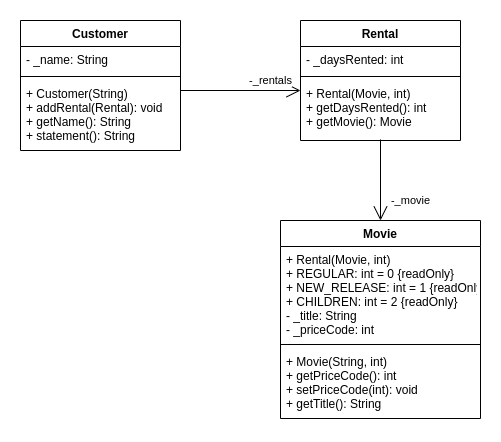

The diagram above was exported from draw.io. Its source (the exported page's mxGraphModel, read from the mxfile embedded in the PNG):
<mxGraphModel dx="1360" dy="843" grid="1" gridSize="10" guides="1" tooltips="1" connect="1" arrows="1" fold="1" page="1" pageScale="1" pageWidth="850" pageHeight="1100" math="0" shadow="0">
  <root>
    <mxCell id="0" />
    <mxCell id="1" parent="0" />
    <mxCell id="2" value="Customer" style="swimlane;fontStyle=1;align=center;verticalAlign=top;childLayout=stackLayout;horizontal=1;startSize=26;horizontalStack=0;resizeParent=1;resizeParentMax=0;resizeLast=0;collapsible=1;marginBottom=0;" vertex="1" parent="1">
      <mxGeometry x="120" y="920" width="160" height="130" as="geometry" />
    </mxCell>
    <mxCell id="3" value="- _name: String" style="text;strokeColor=none;fillColor=none;align=left;verticalAlign=top;spacingLeft=4;spacingRight=4;overflow=hidden;rotatable=0;points=[[0,0.5],[1,0.5]];portConstraint=eastwest;" vertex="1" parent="2">
      <mxGeometry y="26" width="160" height="26" as="geometry" />
    </mxCell>
    <mxCell id="4" value="" style="line;strokeWidth=1;fillColor=none;align=left;verticalAlign=middle;spacingTop=-1;spacingLeft=3;spacingRight=3;rotatable=0;labelPosition=right;points=[];portConstraint=eastwest;strokeColor=inherit;" vertex="1" parent="2">
      <mxGeometry y="52" width="160" height="8" as="geometry" />
    </mxCell>
    <mxCell id="5" value="+ Customer(String)&#10;+ addRental(Rental): void&#10;+ getName(): String&#10;+ statement(): String" style="text;strokeColor=none;fillColor=none;align=left;verticalAlign=top;spacingLeft=4;spacingRight=4;overflow=hidden;rotatable=0;points=[[0,0.5],[1,0.5]];portConstraint=eastwest;" vertex="1" parent="2">
      <mxGeometry y="60" width="160" height="70" as="geometry" />
    </mxCell>
    <mxCell id="6" value="Rental" style="swimlane;fontStyle=1;align=center;verticalAlign=top;childLayout=stackLayout;horizontal=1;startSize=26;horizontalStack=0;resizeParent=1;resizeParentMax=0;resizeLast=0;collapsible=1;marginBottom=0;" vertex="1" parent="1">
      <mxGeometry x="400" y="920" width="160" height="120" as="geometry" />
    </mxCell>
    <mxCell id="7" value="- _daysRented: int" style="text;strokeColor=none;fillColor=none;align=left;verticalAlign=top;spacingLeft=4;spacingRight=4;overflow=hidden;rotatable=0;points=[[0,0.5],[1,0.5]];portConstraint=eastwest;" vertex="1" parent="6">
      <mxGeometry y="26" width="160" height="26" as="geometry" />
    </mxCell>
    <mxCell id="8" value="" style="line;strokeWidth=1;fillColor=none;align=left;verticalAlign=middle;spacingTop=-1;spacingLeft=3;spacingRight=3;rotatable=0;labelPosition=right;points=[];portConstraint=eastwest;strokeColor=inherit;" vertex="1" parent="6">
      <mxGeometry y="52" width="160" height="8" as="geometry" />
    </mxCell>
    <mxCell id="9" value="+ Rental(Movie, int)&#10;+ getDaysRented(): int&#10;+ getMovie(): Movie" style="text;strokeColor=none;fillColor=none;align=left;verticalAlign=top;spacingLeft=4;spacingRight=4;overflow=hidden;rotatable=0;points=[[0,0.5],[1,0.5]];portConstraint=eastwest;" vertex="1" parent="6">
      <mxGeometry y="60" width="160" height="60" as="geometry" />
    </mxCell>
    <mxCell id="10" value="-_movie" style="endArrow=open;endFill=1;endSize=12;html=1;rounded=0;entryX=0.5;entryY=0;entryDx=0;entryDy=0;" edge="1" parent="6" target="11">
      <mxGeometry x="0.5062" y="30" width="160" relative="1" as="geometry">
        <mxPoint x="80" y="119" as="sourcePoint" />
        <mxPoint x="240" y="119" as="targetPoint" />
        <mxPoint as="offset" />
      </mxGeometry>
    </mxCell>
    <mxCell id="11" value="Movie" style="swimlane;fontStyle=1;align=center;verticalAlign=top;childLayout=stackLayout;horizontal=1;startSize=26;horizontalStack=0;resizeParent=1;resizeParentMax=0;resizeLast=0;collapsible=1;marginBottom=0;" vertex="1" parent="1">
      <mxGeometry x="380" y="1120" width="200" height="198" as="geometry" />
    </mxCell>
    <mxCell id="12" value="+ Rental(Movie, int)&#10;+ REGULAR: int = 0 {readOnly}&#10;+ NEW_RELEASE: int = 1 {readOnly}&#10;+ CHILDREN: int = 2 {readOnly}&#10;- _title: String&#10;- _priceCode: int" style="text;strokeColor=none;fillColor=none;align=left;verticalAlign=top;spacingLeft=4;spacingRight=4;overflow=hidden;rotatable=0;points=[[0,0.5],[1,0.5]];portConstraint=eastwest;" vertex="1" parent="11">
      <mxGeometry y="26" width="200" height="94" as="geometry" />
    </mxCell>
    <mxCell id="13" value="" style="line;strokeWidth=1;fillColor=none;align=left;verticalAlign=middle;spacingTop=-1;spacingLeft=3;spacingRight=3;rotatable=0;labelPosition=right;points=[];portConstraint=eastwest;strokeColor=inherit;" vertex="1" parent="11">
      <mxGeometry y="120" width="200" height="8" as="geometry" />
    </mxCell>
    <mxCell id="14" value="+ Movie(String, int)&#10;+ getPriceCode(): int&#10;+ setPriceCode(int): void&#10;+ getTitle(): String" style="text;strokeColor=none;fillColor=none;align=left;verticalAlign=top;spacingLeft=4;spacingRight=4;overflow=hidden;rotatable=0;points=[[0,0.5],[1,0.5]];portConstraint=eastwest;" vertex="1" parent="11">
      <mxGeometry y="128" width="200" height="70" as="geometry" />
    </mxCell>
    <mxCell id="15" value="-_rentals" style="endArrow=open;endFill=1;endSize=12;html=1;rounded=0;" edge="1" parent="1">
      <mxGeometry x="0.5" y="10" width="160" relative="1" as="geometry">
        <mxPoint x="280" y="990" as="sourcePoint" />
        <mxPoint x="400" y="990" as="targetPoint" />
        <mxPoint as="offset" />
      </mxGeometry>
    </mxCell>
  </root>
</mxGraphModel>